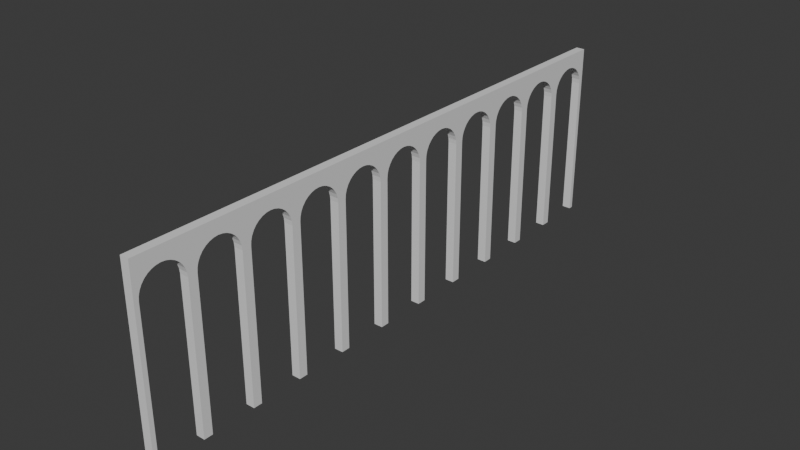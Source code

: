 # Source: arch.blend  (saved by Blender 4.2.66; exported with 4.5.12 LTS)
import bpy
from mathutils import Matrix  # noqa: F401  (used for matrix-valued properties, if any)

bpy.ops.wm.read_factory_settings(use_empty=True)
scene = bpy.context.scene
scene.name = 'Scene'

# ---- collections
col_collection = bpy.data.collections.new('Collection'); scene.collection.children.link(col_collection)

# ---- materials (node trees are filled in below, after node groups)
mat_material = bpy.data.materials.new('Material')
mat_material.alpha_threshold = 0.0
mat_material.roughness = 0.5
mat_material.line_color = (0.0, 0.0, 0.0, 1.0)

# ---- material node trees
mat_material.use_nodes = True; mat_material.node_tree.nodes.clear()
_N = mat_material.node_tree.nodes; _L = mat_material.node_tree.links
n0 = _N.new('ShaderNodeOutputMaterial'); n0.name = 'Material Output'; n0.location = (300, 300)
n1 = _N.new('ShaderNodeBsdfPrincipled'); n1.name = 'Principled BSDF'; n1.location = (10, 300)
n1.inputs[3].default_value = 1.45
_L.new(n1.outputs[0], n0.inputs[0])
n0.is_active_output = True

# ---- world
world_world = bpy.data.worlds.new('World'); scene.world = world_world
world_world.use_nodes = True; world_world.node_tree.nodes.clear()
_N = world_world.node_tree.nodes; _L = world_world.node_tree.links
n0 = _N.new('ShaderNodeOutputWorld'); n0.name = 'World Output'; n0.location = (300, 300)
n1 = _N.new('ShaderNodeBackground'); n1.name = 'Background'; n1.location = (10, 300)
n1.inputs[0].default_value = (0.05088, 0.05088, 0.05088, 1.0)
_L.new(n1.outputs[0], n0.inputs[0])
n0.is_active_output = True
world_world.color = (0.05088, 0.05088, 0.05088)
world_world.sun_shadow_jitter_overblur = 0.0

# ---- meshes
me_cube = bpy.data.meshes.new('Cube')
me_cube.from_pydata([(1.0, 1.0, 3.103), (1.0, 1.0, -1.0), (1.0, -1.0, 3.103), (1.0, -1.0, -1.0), (-1.0, 1.0, 3.103), (-1.0, 1.0, -1.0), (-1.0, -1.0, 3.103), (-1.0, -1.0, -1.0), (-1.0, -0.8333, 2.291), (-1.0, -0.8333, -1.0), (-1.0, 0.8333, 2.291), (-1.0, 0.8333, -1.0), (1.0, -0.8333, -1.0), (1.0, 0.8333, -1.0), (1.0, 0.8333, 2.291), (1.0, -0.8333, 2.291), (-1.0, 0.8333, 2.29), (-1.0, -0.8333, 2.29), (-1.0, -0.8331, 2.291), (-1.0, 0.463, 2.705), (-1.0, 0.3189, 2.751), (-1.0, 0.7699, 2.481), (-1.0, 0.6929, 2.567), (-1.0, 0.8331, 2.291), (-1.0, 0.8173, 2.387), (-1.0, 0.5893, 2.643), (-1.0, -0.8173, 2.387), (-1.0, -0.5893, 2.643), (-1.0, -0.6929, 2.567), (-1.0, -0.7699, 2.481), (-1.0, -0.1626, 2.78), (-1.0, -0.3189, 2.751), (-1.0, 0.1626, 2.78), (-1.0, 0.0, 2.79), (-1.0, -0.463, 2.705), (1.0, -0.8333, 2.29), (1.0, 0.8333, 2.29), (1.0, -0.8331, 2.291), (1.0, -0.7699, 2.481), (1.0, -0.8173, 2.387), (1.0, -0.6929, 2.567), (1.0, -0.463, 2.705), (1.0, -0.5893, 2.643), (1.0, 0.8331, 2.291), (1.0, -0.3189, 2.751), (1.0, -0.1626, 2.78), (1.0, 0.0, 2.79), (1.0, 0.1626, 2.78), (1.0, 0.3189, 2.751), (1.0, 0.5893, 2.643), (1.0, 0.6929, 2.567), (1.0, 0.8173, 2.387), (1.0, 0.7699, 2.481), (1.0, 0.463, 2.705)], [], [(0, 4, 6, 2), (3, 2, 6, 7), (8, 17, 9, 7, 6, 4, 5, 11, 16, 10, 23, 24, 21, 22, 25, 19, 20, 32, 33, 30, 31, 34, 27, 28, 29, 26, 18), (3, 7, 9, 12), (5, 1, 13, 11), (43, 14, 36, 13, 1, 0, 2, 3, 12, 35, 15, 37, 39, 38, 40, 42, 41, 44, 45, 46, 47, 48, 53, 49, 50, 52, 51), (5, 4, 0, 1), (36, 14, 10, 16), (16, 11, 13, 36), (17, 8, 15, 35), (12, 9, 17, 35), (23, 10, 14, 43), (15, 8, 18, 37), (26, 39, 37, 18), (29, 38, 39, 26), (28, 40, 38, 29), (27, 42, 40, 28), (34, 41, 42, 27), (31, 44, 41, 34), (44, 31, 30, 45), (33, 46, 45, 30), (32, 47, 46, 33), (20, 48, 47, 32), (19, 53, 48, 20), (25, 49, 53, 19), (22, 50, 49, 25), (22, 21, 52, 50), (21, 24, 51, 52), (43, 51, 24, 23)])
_uv = me_cube.uv_layers.new(name='UVMap')
_uv.uv.foreach_set('vector', [0.625, 0.5, 0.875, 0.5, 0.875, 0.75, 0.625, 0.75, 0.375, 0.75, 0.625, 0.75, 0.625, 1.0, 0.375, 1.0, 0.5236, 0.02083, 0.5234, 0.02083, 0.375, 0.02083, 0.375, 0.0, 0.625, 0.0, 0.625, 0.25, 0.375, 0.25, 0.375, 0.2292, 0.5234, 0.2292, 0.5236, 0.2292, 0.5236, 0.2291, 0.5356, 0.2272, 0.5473, 0.2212, 0.5581, 0.2116, 0.5676, 0.1987, 0.5753, 0.1829, 0.5811, 0.1649, 0.5847, 0.1453, 0.5859, 0.125, 0.5847, 0.1047, 0.5811, 0.08514, 0.5753, 0.06713, 0.5676, 0.05134, 0.5581, 0.03839, 0.5473, 0.02876, 0.5356, 0.02283, 0.5236, 0.02086, 0.375, 0.75, 0.125, 0.75, 0.125, 0.7292, 0.375, 0.7292, 0.125, 0.5, 0.375, 0.5, 0.375, 0.5208, 0.125, 0.5208, 0.5236, 0.5209, 0.5236, 0.5208, 0.5234, 0.5208, 0.375, 0.5208, 0.375, 0.5, 0.625, 0.5, 0.625, 0.75, 0.375, 0.75, 0.375, 0.7292, 0.5234, 0.7292, 0.5236, 0.7292, 0.5236, 0.7291, 0.5356, 0.7272, 0.5473, 0.7212, 0.5581, 0.7116, 0.5676, 0.6987, 0.5753, 0.6829, 0.5811, 0.6649, 0.5847, 0.6453, 0.5859, 0.625, 0.5847, 0.6047, 0.5811, 0.5851, 0.5753, 0.5671, 0.5676, 0.5513, 0.5581, 0.5384, 0.5473, 0.5288, 0.5356, 0.5228, 0.375, 0.25, 0.625, 0.25, 0.625, 0.5, 0.375, 0.5, 0.6248, 0.4268, 0.625, 0.4268, 0.625, 0.3232, 0.6248, 0.3232, 0.6248, 0.3232, 0.4764, 0.3232, 0.4764, 0.4268, 0.6248, 0.4268, 0.6248, 0.9268, 0.625, 0.9268, 0.625, 0.8232, 0.6248, 0.8232, 0.4764, 0.8232, 0.4764, 0.9268, 0.6248, 0.9268, 0.6248, 0.8232, 0.8018, 0.5, 0.8018, 0.5, 0.6982, 0.5, 0.6982, 0.5, 0.6982, 0.75, 0.8018, 0.75, 0.8018, 0.75, 0.6982, 0.75, 0.4688, 0.7, 0.4688, 0.8, 0.4995, 0.8, 0.4995, 0.7, 0.4375, 0.7, 0.4375, 0.8, 0.4688, 0.8, 0.4688, 0.7, 0.4062, 0.7, 0.4062, 0.8, 0.4375, 0.8, 0.4375, 0.7, 0.375, 0.7, 0.375, 0.8, 0.4062, 0.8, 0.4062, 0.7, 0.3438, 0.7, 0.3438, 0.8, 0.375, 0.8, 0.375, 0.7, 0.3125, 0.7, 0.3125, 0.8, 0.3438, 0.8, 0.3438, 0.7, 0.3125, 0.8, 0.3125, 0.7, 0.2812, 0.7, 0.2812, 0.8, 0.25, 0.7, 0.25, 0.8, 0.2812, 0.8, 0.2812, 0.7, 0.2188, 0.7, 0.2188, 0.8, 0.25, 0.8, 0.25, 0.7, 0.1875, 0.7, 0.1875, 0.8, 0.2188, 0.8, 0.2188, 0.7, 0.1562, 0.7, 0.1562, 0.8, 0.1875, 0.8, 0.1875, 0.7, 0.125, 0.7, 0.125, 0.8, 0.1562, 0.8, 0.1562, 0.7, 0.09375, 0.7, 0.09375, 0.8, 0.125, 0.8, 0.125, 0.7, 0.09375, 0.7, 0.0625, 0.7, 0.0625, 0.8, 0.09375, 0.8, 0.0625, 0.7, 0.03125, 0.7, 0.03125, 0.8, 0.0625, 0.8, 0.0004732, 0.8, 0.03125, 0.8, 0.03125, 0.7, 0.0004732, 0.7])
me_cube.materials.append(mat_material)
me_cube.use_mirror_vertex_groups = False
me_cube.update()
me_cube_002 = bpy.data.meshes.new('Cube.002')
me_cube_002.from_pydata([(1.0, 1.0, 3.103), (1.0, 1.0, -1.0), (1.0, -1.0, 3.103), (1.0, -1.0, -1.0), (-1.0, 1.0, 3.103), (-1.0, 1.0, -1.0), (-1.0, -1.0, 3.103), (-1.0, -1.0, -1.0), (-1.0, -0.8333, 2.291), (-1.0, -0.8333, -1.0), (-1.0, 0.8333, 2.291), (-1.0, 0.8333, -1.0), (1.0, -0.8333, -1.0), (1.0, 0.8333, -1.0), (1.0, 0.8333, 2.291), (1.0, -0.8333, 2.291), (-1.0, 0.8333, 2.29), (-1.0, -0.8333, 2.29), (-1.0, -0.8331, 2.291), (-1.0, 0.463, 2.705), (-1.0, 0.3189, 2.751), (-1.0, 0.7699, 2.481), (-1.0, 0.6929, 2.567), (-1.0, 0.8331, 2.291), (-1.0, 0.8173, 2.387), (-1.0, 0.5893, 2.643), (-1.0, -0.8173, 2.387), (-1.0, -0.5893, 2.643), (-1.0, -0.6929, 2.567), (-1.0, -0.7699, 2.481), (-1.0, -0.1626, 2.78), (-1.0, -0.3189, 2.751), (-1.0, 0.1626, 2.78), (-1.0, 0.0, 2.79), (-1.0, -0.463, 2.705), (1.0, -0.8333, 2.29), (1.0, 0.8333, 2.29), (1.0, -0.8331, 2.291), (1.0, -0.7699, 2.481), (1.0, -0.8173, 2.387), (1.0, -0.6929, 2.567), (1.0, -0.463, 2.705), (1.0, -0.5893, 2.643), (1.0, 0.8331, 2.291), (1.0, -0.3189, 2.751), (1.0, -0.1626, 2.78), (1.0, 0.0, 2.79), (1.0, 0.1626, 2.78), (1.0, 0.3189, 2.751), (1.0, 0.5893, 2.643), (1.0, 0.6929, 2.567), (1.0, 0.8173, 2.387), (1.0, 0.7699, 2.481), (1.0, 0.463, 2.705)], [], [(0, 4, 6, 2), (3, 2, 6, 7), (8, 17, 9, 7, 6, 4, 5, 11, 16, 10, 23, 24, 21, 22, 25, 19, 20, 32, 33, 30, 31, 34, 27, 28, 29, 26, 18), (3, 7, 9, 12), (5, 1, 13, 11), (43, 14, 36, 13, 1, 0, 2, 3, 12, 35, 15, 37, 39, 38, 40, 42, 41, 44, 45, 46, 47, 48, 53, 49, 50, 52, 51), (5, 4, 0, 1), (36, 14, 10, 16), (16, 11, 13, 36), (17, 8, 15, 35), (12, 9, 17, 35), (23, 10, 14, 43), (15, 8, 18, 37), (26, 39, 37, 18), (29, 38, 39, 26), (28, 40, 38, 29), (27, 42, 40, 28), (34, 41, 42, 27), (31, 44, 41, 34), (44, 31, 30, 45), (33, 46, 45, 30), (32, 47, 46, 33), (20, 48, 47, 32), (19, 53, 48, 20), (25, 49, 53, 19), (22, 50, 49, 25), (22, 21, 52, 50), (21, 24, 51, 52), (43, 51, 24, 23)])
_uv = me_cube_002.uv_layers.new(name='UVMap')
_uv.uv.foreach_set('vector', [0.625, 0.5, 0.875, 0.5, 0.875, 0.75, 0.625, 0.75, 0.375, 0.75, 0.625, 0.75, 0.625, 1.0, 0.375, 1.0, 0.5236, 0.02083, 0.5234, 0.02083, 0.375, 0.02083, 0.375, 0.0, 0.625, 0.0, 0.625, 0.25, 0.375, 0.25, 0.375, 0.2292, 0.5234, 0.2292, 0.5236, 0.2292, 0.5236, 0.2291, 0.5356, 0.2272, 0.5473, 0.2212, 0.5581, 0.2116, 0.5676, 0.1987, 0.5753, 0.1829, 0.5811, 0.1649, 0.5847, 0.1453, 0.5859, 0.125, 0.5847, 0.1047, 0.5811, 0.08514, 0.5753, 0.06713, 0.5676, 0.05134, 0.5581, 0.03839, 0.5473, 0.02876, 0.5356, 0.02283, 0.5236, 0.02086, 0.375, 0.75, 0.125, 0.75, 0.125, 0.7292, 0.375, 0.7292, 0.125, 0.5, 0.375, 0.5, 0.375, 0.5208, 0.125, 0.5208, 0.5236, 0.5209, 0.5236, 0.5208, 0.5234, 0.5208, 0.375, 0.5208, 0.375, 0.5, 0.625, 0.5, 0.625, 0.75, 0.375, 0.75, 0.375, 0.7292, 0.5234, 0.7292, 0.5236, 0.7292, 0.5236, 0.7291, 0.5356, 0.7272, 0.5473, 0.7212, 0.5581, 0.7116, 0.5676, 0.6987, 0.5753, 0.6829, 0.5811, 0.6649, 0.5847, 0.6453, 0.5859, 0.625, 0.5847, 0.6047, 0.5811, 0.5851, 0.5753, 0.5671, 0.5676, 0.5513, 0.5581, 0.5384, 0.5473, 0.5288, 0.5356, 0.5228, 0.375, 0.25, 0.625, 0.25, 0.625, 0.5, 0.375, 0.5, 0.6248, 0.4268, 0.625, 0.4268, 0.625, 0.3232, 0.6248, 0.3232, 0.6248, 0.3232, 0.4764, 0.3232, 0.4764, 0.4268, 0.6248, 0.4268, 0.6248, 0.9268, 0.625, 0.9268, 0.625, 0.8232, 0.6248, 0.8232, 0.4764, 0.8232, 0.4764, 0.9268, 0.6248, 0.9268, 0.6248, 0.8232, 0.8018, 0.5, 0.8018, 0.5, 0.6982, 0.5, 0.6982, 0.5, 0.6982, 0.75, 0.8018, 0.75, 0.8018, 0.75, 0.6982, 0.75, 0.4688, 0.7, 0.4688, 0.8, 0.4995, 0.8, 0.4995, 0.7, 0.4375, 0.7, 0.4375, 0.8, 0.4688, 0.8, 0.4688, 0.7, 0.4062, 0.7, 0.4062, 0.8, 0.4375, 0.8, 0.4375, 0.7, 0.375, 0.7, 0.375, 0.8, 0.4062, 0.8, 0.4062, 0.7, 0.3438, 0.7, 0.3438, 0.8, 0.375, 0.8, 0.375, 0.7, 0.3125, 0.7, 0.3125, 0.8, 0.3438, 0.8, 0.3438, 0.7, 0.3125, 0.8, 0.3125, 0.7, 0.2812, 0.7, 0.2812, 0.8, 0.25, 0.7, 0.25, 0.8, 0.2812, 0.8, 0.2812, 0.7, 0.2188, 0.7, 0.2188, 0.8, 0.25, 0.8, 0.25, 0.7, 0.1875, 0.7, 0.1875, 0.8, 0.2188, 0.8, 0.2188, 0.7, 0.1562, 0.7, 0.1562, 0.8, 0.1875, 0.8, 0.1875, 0.7, 0.125, 0.7, 0.125, 0.8, 0.1562, 0.8, 0.1562, 0.7, 0.09375, 0.7, 0.09375, 0.8, 0.125, 0.8, 0.125, 0.7, 0.09375, 0.7, 0.0625, 0.7, 0.0625, 0.8, 0.09375, 0.8, 0.0625, 0.7, 0.03125, 0.7, 0.03125, 0.8, 0.0625, 0.8, 0.0004732, 0.8, 0.03125, 0.8, 0.03125, 0.7, 0.0004732, 0.7])
me_cube_002.materials.append(mat_material)
me_cube_002.use_mirror_vertex_groups = False
me_cube_002.update()
me_cube_003 = bpy.data.meshes.new('Cube.003')
me_cube_003.from_pydata([(1.0, 1.0, 3.103), (1.0, 1.0, -1.0), (1.0, -1.0, 3.103), (1.0, -1.0, -1.0), (-1.0, 1.0, 3.103), (-1.0, 1.0, -1.0), (-1.0, -1.0, 3.103), (-1.0, -1.0, -1.0), (-1.0, -0.8333, 2.291), (-1.0, -0.8333, -1.0), (-1.0, 0.8333, 2.291), (-1.0, 0.8333, -1.0), (1.0, -0.8333, -1.0), (1.0, 0.8333, -1.0), (1.0, 0.8333, 2.291), (1.0, -0.8333, 2.291), (-1.0, 0.8333, 2.29), (-1.0, -0.8333, 2.29), (-1.0, -0.8331, 2.291), (-1.0, 0.463, 2.705), (-1.0, 0.3189, 2.751), (-1.0, 0.7699, 2.481), (-1.0, 0.6929, 2.567), (-1.0, 0.8331, 2.291), (-1.0, 0.8173, 2.387), (-1.0, 0.5893, 2.643), (-1.0, -0.8173, 2.387), (-1.0, -0.5893, 2.643), (-1.0, -0.6929, 2.567), (-1.0, -0.7699, 2.481), (-1.0, -0.1626, 2.78), (-1.0, -0.3189, 2.751), (-1.0, 0.1626, 2.78), (-1.0, 0.0, 2.79), (-1.0, -0.463, 2.705), (1.0, -0.8333, 2.29), (1.0, 0.8333, 2.29), (1.0, -0.8331, 2.291), (1.0, -0.7699, 2.481), (1.0, -0.8173, 2.387), (1.0, -0.6929, 2.567), (1.0, -0.463, 2.705), (1.0, -0.5893, 2.643), (1.0, 0.8331, 2.291), (1.0, -0.3189, 2.751), (1.0, -0.1626, 2.78), (1.0, 0.0, 2.79), (1.0, 0.1626, 2.78), (1.0, 0.3189, 2.751), (1.0, 0.5893, 2.643), (1.0, 0.6929, 2.567), (1.0, 0.8173, 2.387), (1.0, 0.7699, 2.481), (1.0, 0.463, 2.705)], [], [(0, 4, 6, 2), (3, 2, 6, 7), (8, 17, 9, 7, 6, 4, 5, 11, 16, 10, 23, 24, 21, 22, 25, 19, 20, 32, 33, 30, 31, 34, 27, 28, 29, 26, 18), (3, 7, 9, 12), (5, 1, 13, 11), (43, 14, 36, 13, 1, 0, 2, 3, 12, 35, 15, 37, 39, 38, 40, 42, 41, 44, 45, 46, 47, 48, 53, 49, 50, 52, 51), (5, 4, 0, 1), (36, 14, 10, 16), (16, 11, 13, 36), (17, 8, 15, 35), (12, 9, 17, 35), (23, 10, 14, 43), (15, 8, 18, 37), (26, 39, 37, 18), (29, 38, 39, 26), (28, 40, 38, 29), (27, 42, 40, 28), (34, 41, 42, 27), (31, 44, 41, 34), (44, 31, 30, 45), (33, 46, 45, 30), (32, 47, 46, 33), (20, 48, 47, 32), (19, 53, 48, 20), (25, 49, 53, 19), (22, 50, 49, 25), (22, 21, 52, 50), (21, 24, 51, 52), (43, 51, 24, 23)])
_uv = me_cube_003.uv_layers.new(name='UVMap')
_uv.uv.foreach_set('vector', [0.625, 0.5, 0.875, 0.5, 0.875, 0.75, 0.625, 0.75, 0.375, 0.75, 0.625, 0.75, 0.625, 1.0, 0.375, 1.0, 0.5236, 0.02083, 0.5234, 0.02083, 0.375, 0.02083, 0.375, 0.0, 0.625, 0.0, 0.625, 0.25, 0.375, 0.25, 0.375, 0.2292, 0.5234, 0.2292, 0.5236, 0.2292, 0.5236, 0.2291, 0.5356, 0.2272, 0.5473, 0.2212, 0.5581, 0.2116, 0.5676, 0.1987, 0.5753, 0.1829, 0.5811, 0.1649, 0.5847, 0.1453, 0.5859, 0.125, 0.5847, 0.1047, 0.5811, 0.08514, 0.5753, 0.06713, 0.5676, 0.05134, 0.5581, 0.03839, 0.5473, 0.02876, 0.5356, 0.02283, 0.5236, 0.02086, 0.375, 0.75, 0.125, 0.75, 0.125, 0.7292, 0.375, 0.7292, 0.125, 0.5, 0.375, 0.5, 0.375, 0.5208, 0.125, 0.5208, 0.5236, 0.5209, 0.5236, 0.5208, 0.5234, 0.5208, 0.375, 0.5208, 0.375, 0.5, 0.625, 0.5, 0.625, 0.75, 0.375, 0.75, 0.375, 0.7292, 0.5234, 0.7292, 0.5236, 0.7292, 0.5236, 0.7291, 0.5356, 0.7272, 0.5473, 0.7212, 0.5581, 0.7116, 0.5676, 0.6987, 0.5753, 0.6829, 0.5811, 0.6649, 0.5847, 0.6453, 0.5859, 0.625, 0.5847, 0.6047, 0.5811, 0.5851, 0.5753, 0.5671, 0.5676, 0.5513, 0.5581, 0.5384, 0.5473, 0.5288, 0.5356, 0.5228, 0.375, 0.25, 0.625, 0.25, 0.625, 0.5, 0.375, 0.5, 0.6248, 0.4268, 0.625, 0.4268, 0.625, 0.3232, 0.6248, 0.3232, 0.6248, 0.3232, 0.4764, 0.3232, 0.4764, 0.4268, 0.6248, 0.4268, 0.6248, 0.9268, 0.625, 0.9268, 0.625, 0.8232, 0.6248, 0.8232, 0.4764, 0.8232, 0.4764, 0.9268, 0.6248, 0.9268, 0.6248, 0.8232, 0.8018, 0.5, 0.8018, 0.5, 0.6982, 0.5, 0.6982, 0.5, 0.6982, 0.75, 0.8018, 0.75, 0.8018, 0.75, 0.6982, 0.75, 0.4688, 0.7, 0.4688, 0.8, 0.4995, 0.8, 0.4995, 0.7, 0.4375, 0.7, 0.4375, 0.8, 0.4688, 0.8, 0.4688, 0.7, 0.4062, 0.7, 0.4062, 0.8, 0.4375, 0.8, 0.4375, 0.7, 0.375, 0.7, 0.375, 0.8, 0.4062, 0.8, 0.4062, 0.7, 0.3438, 0.7, 0.3438, 0.8, 0.375, 0.8, 0.375, 0.7, 0.3125, 0.7, 0.3125, 0.8, 0.3438, 0.8, 0.3438, 0.7, 0.3125, 0.8, 0.3125, 0.7, 0.2812, 0.7, 0.2812, 0.8, 0.25, 0.7, 0.25, 0.8, 0.2812, 0.8, 0.2812, 0.7, 0.2188, 0.7, 0.2188, 0.8, 0.25, 0.8, 0.25, 0.7, 0.1875, 0.7, 0.1875, 0.8, 0.2188, 0.8, 0.2188, 0.7, 0.1562, 0.7, 0.1562, 0.8, 0.1875, 0.8, 0.1875, 0.7, 0.125, 0.7, 0.125, 0.8, 0.1562, 0.8, 0.1562, 0.7, 0.09375, 0.7, 0.09375, 0.8, 0.125, 0.8, 0.125, 0.7, 0.09375, 0.7, 0.0625, 0.7, 0.0625, 0.8, 0.09375, 0.8, 0.0625, 0.7, 0.03125, 0.7, 0.03125, 0.8, 0.0625, 0.8, 0.0004732, 0.8, 0.03125, 0.8, 0.03125, 0.7, 0.0004732, 0.7])
me_cube_003.materials.append(mat_material)
me_cube_003.use_mirror_vertex_groups = False
me_cube_003.update()
me_cube_004 = bpy.data.meshes.new('Cube.004')
me_cube_004.from_pydata([(1.0, 1.0, 3.103), (1.0, 1.0, -1.0), (1.0, -1.0, 3.103), (1.0, -1.0, -1.0), (-1.0, 1.0, 3.103), (-1.0, 1.0, -1.0), (-1.0, -1.0, 3.103), (-1.0, -1.0, -1.0), (-1.0, -0.8333, 2.291), (-1.0, -0.8333, -1.0), (-1.0, 0.8333, 2.291), (-1.0, 0.8333, -1.0), (1.0, -0.8333, -1.0), (1.0, 0.8333, -1.0), (1.0, 0.8333, 2.291), (1.0, -0.8333, 2.291), (-1.0, 0.8333, 2.29), (-1.0, -0.8333, 2.29), (-1.0, -0.8331, 2.291), (-1.0, 0.463, 2.705), (-1.0, 0.3189, 2.751), (-1.0, 0.7699, 2.481), (-1.0, 0.6929, 2.567), (-1.0, 0.8331, 2.291), (-1.0, 0.8173, 2.387), (-1.0, 0.5893, 2.643), (-1.0, -0.8173, 2.387), (-1.0, -0.5893, 2.643), (-1.0, -0.6929, 2.567), (-1.0, -0.7699, 2.481), (-1.0, -0.1626, 2.78), (-1.0, -0.3189, 2.751), (-1.0, 0.1626, 2.78), (-1.0, 0.0, 2.79), (-1.0, -0.463, 2.705), (1.0, -0.8333, 2.29), (1.0, 0.8333, 2.29), (1.0, -0.8331, 2.291), (1.0, -0.7699, 2.481), (1.0, -0.8173, 2.387), (1.0, -0.6929, 2.567), (1.0, -0.463, 2.705), (1.0, -0.5893, 2.643), (1.0, 0.8331, 2.291), (1.0, -0.3189, 2.751), (1.0, -0.1626, 2.78), (1.0, 0.0, 2.79), (1.0, 0.1626, 2.78), (1.0, 0.3189, 2.751), (1.0, 0.5893, 2.643), (1.0, 0.6929, 2.567), (1.0, 0.8173, 2.387), (1.0, 0.7699, 2.481), (1.0, 0.463, 2.705)], [], [(0, 4, 6, 2), (3, 2, 6, 7), (8, 17, 9, 7, 6, 4, 5, 11, 16, 10, 23, 24, 21, 22, 25, 19, 20, 32, 33, 30, 31, 34, 27, 28, 29, 26, 18), (3, 7, 9, 12), (5, 1, 13, 11), (43, 14, 36, 13, 1, 0, 2, 3, 12, 35, 15, 37, 39, 38, 40, 42, 41, 44, 45, 46, 47, 48, 53, 49, 50, 52, 51), (5, 4, 0, 1), (36, 14, 10, 16), (16, 11, 13, 36), (17, 8, 15, 35), (12, 9, 17, 35), (23, 10, 14, 43), (15, 8, 18, 37), (26, 39, 37, 18), (29, 38, 39, 26), (28, 40, 38, 29), (27, 42, 40, 28), (34, 41, 42, 27), (31, 44, 41, 34), (44, 31, 30, 45), (33, 46, 45, 30), (32, 47, 46, 33), (20, 48, 47, 32), (19, 53, 48, 20), (25, 49, 53, 19), (22, 50, 49, 25), (22, 21, 52, 50), (21, 24, 51, 52), (43, 51, 24, 23)])
_uv = me_cube_004.uv_layers.new(name='UVMap')
_uv.uv.foreach_set('vector', [0.625, 0.5, 0.875, 0.5, 0.875, 0.75, 0.625, 0.75, 0.375, 0.75, 0.625, 0.75, 0.625, 1.0, 0.375, 1.0, 0.5236, 0.02083, 0.5234, 0.02083, 0.375, 0.02083, 0.375, 0.0, 0.625, 0.0, 0.625, 0.25, 0.375, 0.25, 0.375, 0.2292, 0.5234, 0.2292, 0.5236, 0.2292, 0.5236, 0.2291, 0.5356, 0.2272, 0.5473, 0.2212, 0.5581, 0.2116, 0.5676, 0.1987, 0.5753, 0.1829, 0.5811, 0.1649, 0.5847, 0.1453, 0.5859, 0.125, 0.5847, 0.1047, 0.5811, 0.08514, 0.5753, 0.06713, 0.5676, 0.05134, 0.5581, 0.03839, 0.5473, 0.02876, 0.5356, 0.02283, 0.5236, 0.02086, 0.375, 0.75, 0.125, 0.75, 0.125, 0.7292, 0.375, 0.7292, 0.125, 0.5, 0.375, 0.5, 0.375, 0.5208, 0.125, 0.5208, 0.5236, 0.5209, 0.5236, 0.5208, 0.5234, 0.5208, 0.375, 0.5208, 0.375, 0.5, 0.625, 0.5, 0.625, 0.75, 0.375, 0.75, 0.375, 0.7292, 0.5234, 0.7292, 0.5236, 0.7292, 0.5236, 0.7291, 0.5356, 0.7272, 0.5473, 0.7212, 0.5581, 0.7116, 0.5676, 0.6987, 0.5753, 0.6829, 0.5811, 0.6649, 0.5847, 0.6453, 0.5859, 0.625, 0.5847, 0.6047, 0.5811, 0.5851, 0.5753, 0.5671, 0.5676, 0.5513, 0.5581, 0.5384, 0.5473, 0.5288, 0.5356, 0.5228, 0.375, 0.25, 0.625, 0.25, 0.625, 0.5, 0.375, 0.5, 0.6248, 0.4268, 0.625, 0.4268, 0.625, 0.3232, 0.6248, 0.3232, 0.6248, 0.3232, 0.4764, 0.3232, 0.4764, 0.4268, 0.6248, 0.4268, 0.6248, 0.9268, 0.625, 0.9268, 0.625, 0.8232, 0.6248, 0.8232, 0.4764, 0.8232, 0.4764, 0.9268, 0.6248, 0.9268, 0.6248, 0.8232, 0.8018, 0.5, 0.8018, 0.5, 0.6982, 0.5, 0.6982, 0.5, 0.6982, 0.75, 0.8018, 0.75, 0.8018, 0.75, 0.6982, 0.75, 0.4688, 0.7, 0.4688, 0.8, 0.4995, 0.8, 0.4995, 0.7, 0.4375, 0.7, 0.4375, 0.8, 0.4688, 0.8, 0.4688, 0.7, 0.4062, 0.7, 0.4062, 0.8, 0.4375, 0.8, 0.4375, 0.7, 0.375, 0.7, 0.375, 0.8, 0.4062, 0.8, 0.4062, 0.7, 0.3438, 0.7, 0.3438, 0.8, 0.375, 0.8, 0.375, 0.7, 0.3125, 0.7, 0.3125, 0.8, 0.3438, 0.8, 0.3438, 0.7, 0.3125, 0.8, 0.3125, 0.7, 0.2812, 0.7, 0.2812, 0.8, 0.25, 0.7, 0.25, 0.8, 0.2812, 0.8, 0.2812, 0.7, 0.2188, 0.7, 0.2188, 0.8, 0.25, 0.8, 0.25, 0.7, 0.1875, 0.7, 0.1875, 0.8, 0.2188, 0.8, 0.2188, 0.7, 0.1562, 0.7, 0.1562, 0.8, 0.1875, 0.8, 0.1875, 0.7, 0.125, 0.7, 0.125, 0.8, 0.1562, 0.8, 0.1562, 0.7, 0.09375, 0.7, 0.09375, 0.8, 0.125, 0.8, 0.125, 0.7, 0.09375, 0.7, 0.0625, 0.7, 0.0625, 0.8, 0.09375, 0.8, 0.0625, 0.7, 0.03125, 0.7, 0.03125, 0.8, 0.0625, 0.8, 0.0004732, 0.8, 0.03125, 0.8, 0.03125, 0.7, 0.0004732, 0.7])
me_cube_004.materials.append(mat_material)
me_cube_004.use_mirror_vertex_groups = False
me_cube_004.update()
me_cube_005 = bpy.data.meshes.new('Cube.005')
me_cube_005.from_pydata([(1.0, 1.0, 3.103), (1.0, 1.0, -1.0), (1.0, -1.0, 3.103), (1.0, -1.0, -1.0), (-1.0, 1.0, 3.103), (-1.0, 1.0, -1.0), (-1.0, -1.0, 3.103), (-1.0, -1.0, -1.0), (-1.0, -0.8333, 2.291), (-1.0, -0.8333, -1.0), (-1.0, 0.8333, 2.291), (-1.0, 0.8333, -1.0), (1.0, -0.8333, -1.0), (1.0, 0.8333, -1.0), (1.0, 0.8333, 2.291), (1.0, -0.8333, 2.291), (-1.0, 0.8333, 2.29), (-1.0, -0.8333, 2.29), (-1.0, -0.8331, 2.291), (-1.0, 0.463, 2.705), (-1.0, 0.3189, 2.751), (-1.0, 0.7699, 2.481), (-1.0, 0.6929, 2.567), (-1.0, 0.8331, 2.291), (-1.0, 0.8173, 2.387), (-1.0, 0.5893, 2.643), (-1.0, -0.8173, 2.387), (-1.0, -0.5893, 2.643), (-1.0, -0.6929, 2.567), (-1.0, -0.7699, 2.481), (-1.0, -0.1626, 2.78), (-1.0, -0.3189, 2.751), (-1.0, 0.1626, 2.78), (-1.0, 0.0, 2.79), (-1.0, -0.463, 2.705), (1.0, -0.8333, 2.29), (1.0, 0.8333, 2.29), (1.0, -0.8331, 2.291), (1.0, -0.7699, 2.481), (1.0, -0.8173, 2.387), (1.0, -0.6929, 2.567), (1.0, -0.463, 2.705), (1.0, -0.5893, 2.643), (1.0, 0.8331, 2.291), (1.0, -0.3189, 2.751), (1.0, -0.1626, 2.78), (1.0, 0.0, 2.79), (1.0, 0.1626, 2.78), (1.0, 0.3189, 2.751), (1.0, 0.5893, 2.643), (1.0, 0.6929, 2.567), (1.0, 0.8173, 2.387), (1.0, 0.7699, 2.481), (1.0, 0.463, 2.705)], [], [(0, 4, 6, 2), (3, 2, 6, 7), (8, 17, 9, 7, 6, 4, 5, 11, 16, 10, 23, 24, 21, 22, 25, 19, 20, 32, 33, 30, 31, 34, 27, 28, 29, 26, 18), (3, 7, 9, 12), (5, 1, 13, 11), (43, 14, 36, 13, 1, 0, 2, 3, 12, 35, 15, 37, 39, 38, 40, 42, 41, 44, 45, 46, 47, 48, 53, 49, 50, 52, 51), (5, 4, 0, 1), (36, 14, 10, 16), (16, 11, 13, 36), (17, 8, 15, 35), (12, 9, 17, 35), (23, 10, 14, 43), (15, 8, 18, 37), (26, 39, 37, 18), (29, 38, 39, 26), (28, 40, 38, 29), (27, 42, 40, 28), (34, 41, 42, 27), (31, 44, 41, 34), (44, 31, 30, 45), (33, 46, 45, 30), (32, 47, 46, 33), (20, 48, 47, 32), (19, 53, 48, 20), (25, 49, 53, 19), (22, 50, 49, 25), (22, 21, 52, 50), (21, 24, 51, 52), (43, 51, 24, 23)])
_uv = me_cube_005.uv_layers.new(name='UVMap')
_uv.uv.foreach_set('vector', [0.625, 0.5, 0.875, 0.5, 0.875, 0.75, 0.625, 0.75, 0.375, 0.75, 0.625, 0.75, 0.625, 1.0, 0.375, 1.0, 0.5236, 0.02083, 0.5234, 0.02083, 0.375, 0.02083, 0.375, 0.0, 0.625, 0.0, 0.625, 0.25, 0.375, 0.25, 0.375, 0.2292, 0.5234, 0.2292, 0.5236, 0.2292, 0.5236, 0.2291, 0.5356, 0.2272, 0.5473, 0.2212, 0.5581, 0.2116, 0.5676, 0.1987, 0.5753, 0.1829, 0.5811, 0.1649, 0.5847, 0.1453, 0.5859, 0.125, 0.5847, 0.1047, 0.5811, 0.08514, 0.5753, 0.06713, 0.5676, 0.05134, 0.5581, 0.03839, 0.5473, 0.02876, 0.5356, 0.02283, 0.5236, 0.02086, 0.375, 0.75, 0.125, 0.75, 0.125, 0.7292, 0.375, 0.7292, 0.125, 0.5, 0.375, 0.5, 0.375, 0.5208, 0.125, 0.5208, 0.5236, 0.5209, 0.5236, 0.5208, 0.5234, 0.5208, 0.375, 0.5208, 0.375, 0.5, 0.625, 0.5, 0.625, 0.75, 0.375, 0.75, 0.375, 0.7292, 0.5234, 0.7292, 0.5236, 0.7292, 0.5236, 0.7291, 0.5356, 0.7272, 0.5473, 0.7212, 0.5581, 0.7116, 0.5676, 0.6987, 0.5753, 0.6829, 0.5811, 0.6649, 0.5847, 0.6453, 0.5859, 0.625, 0.5847, 0.6047, 0.5811, 0.5851, 0.5753, 0.5671, 0.5676, 0.5513, 0.5581, 0.5384, 0.5473, 0.5288, 0.5356, 0.5228, 0.375, 0.25, 0.625, 0.25, 0.625, 0.5, 0.375, 0.5, 0.6248, 0.4268, 0.625, 0.4268, 0.625, 0.3232, 0.6248, 0.3232, 0.6248, 0.3232, 0.4764, 0.3232, 0.4764, 0.4268, 0.6248, 0.4268, 0.6248, 0.9268, 0.625, 0.9268, 0.625, 0.8232, 0.6248, 0.8232, 0.4764, 0.8232, 0.4764, 0.9268, 0.6248, 0.9268, 0.6248, 0.8232, 0.8018, 0.5, 0.8018, 0.5, 0.6982, 0.5, 0.6982, 0.5, 0.6982, 0.75, 0.8018, 0.75, 0.8018, 0.75, 0.6982, 0.75, 0.4688, 0.7, 0.4688, 0.8, 0.4995, 0.8, 0.4995, 0.7, 0.4375, 0.7, 0.4375, 0.8, 0.4688, 0.8, 0.4688, 0.7, 0.4062, 0.7, 0.4062, 0.8, 0.4375, 0.8, 0.4375, 0.7, 0.375, 0.7, 0.375, 0.8, 0.4062, 0.8, 0.4062, 0.7, 0.3438, 0.7, 0.3438, 0.8, 0.375, 0.8, 0.375, 0.7, 0.3125, 0.7, 0.3125, 0.8, 0.3438, 0.8, 0.3438, 0.7, 0.3125, 0.8, 0.3125, 0.7, 0.2812, 0.7, 0.2812, 0.8, 0.25, 0.7, 0.25, 0.8, 0.2812, 0.8, 0.2812, 0.7, 0.2188, 0.7, 0.2188, 0.8, 0.25, 0.8, 0.25, 0.7, 0.1875, 0.7, 0.1875, 0.8, 0.2188, 0.8, 0.2188, 0.7, 0.1562, 0.7, 0.1562, 0.8, 0.1875, 0.8, 0.1875, 0.7, 0.125, 0.7, 0.125, 0.8, 0.1562, 0.8, 0.1562, 0.7, 0.09375, 0.7, 0.09375, 0.8, 0.125, 0.8, 0.125, 0.7, 0.09375, 0.7, 0.0625, 0.7, 0.0625, 0.8, 0.09375, 0.8, 0.0625, 0.7, 0.03125, 0.7, 0.03125, 0.8, 0.0625, 0.8, 0.0004732, 0.8, 0.03125, 0.8, 0.03125, 0.7, 0.0004732, 0.7])
me_cube_005.materials.append(mat_material)
me_cube_005.use_mirror_vertex_groups = False
me_cube_005.update()
me_cube_006 = bpy.data.meshes.new('Cube.006')
me_cube_006.from_pydata([(1.0, 1.0, 3.103), (1.0, 1.0, -1.0), (1.0, -1.0, 3.103), (1.0, -1.0, -1.0), (-1.0, 1.0, 3.103), (-1.0, 1.0, -1.0), (-1.0, -1.0, 3.103), (-1.0, -1.0, -1.0), (-1.0, -0.8333, 2.291), (-1.0, -0.8333, -1.0), (-1.0, 0.8333, 2.291), (-1.0, 0.8333, -1.0), (1.0, -0.8333, -1.0), (1.0, 0.8333, -1.0), (1.0, 0.8333, 2.291), (1.0, -0.8333, 2.291), (-1.0, 0.8333, 2.29), (-1.0, -0.8333, 2.29), (-1.0, -0.8331, 2.291), (-1.0, 0.463, 2.705), (-1.0, 0.3189, 2.751), (-1.0, 0.7699, 2.481), (-1.0, 0.6929, 2.567), (-1.0, 0.8331, 2.291), (-1.0, 0.8173, 2.387), (-1.0, 0.5893, 2.643), (-1.0, -0.8173, 2.387), (-1.0, -0.5893, 2.643), (-1.0, -0.6929, 2.567), (-1.0, -0.7699, 2.481), (-1.0, -0.1626, 2.78), (-1.0, -0.3189, 2.751), (-1.0, 0.1626, 2.78), (-1.0, 0.0, 2.79), (-1.0, -0.463, 2.705), (1.0, -0.8333, 2.29), (1.0, 0.8333, 2.29), (1.0, -0.8331, 2.291), (1.0, -0.7699, 2.481), (1.0, -0.8173, 2.387), (1.0, -0.6929, 2.567), (1.0, -0.463, 2.705), (1.0, -0.5893, 2.643), (1.0, 0.8331, 2.291), (1.0, -0.3189, 2.751), (1.0, -0.1626, 2.78), (1.0, 0.0, 2.79), (1.0, 0.1626, 2.78), (1.0, 0.3189, 2.751), (1.0, 0.5893, 2.643), (1.0, 0.6929, 2.567), (1.0, 0.8173, 2.387), (1.0, 0.7699, 2.481), (1.0, 0.463, 2.705)], [], [(0, 4, 6, 2), (3, 2, 6, 7), (8, 17, 9, 7, 6, 4, 5, 11, 16, 10, 23, 24, 21, 22, 25, 19, 20, 32, 33, 30, 31, 34, 27, 28, 29, 26, 18), (3, 7, 9, 12), (5, 1, 13, 11), (43, 14, 36, 13, 1, 0, 2, 3, 12, 35, 15, 37, 39, 38, 40, 42, 41, 44, 45, 46, 47, 48, 53, 49, 50, 52, 51), (5, 4, 0, 1), (36, 14, 10, 16), (16, 11, 13, 36), (17, 8, 15, 35), (12, 9, 17, 35), (23, 10, 14, 43), (15, 8, 18, 37), (26, 39, 37, 18), (29, 38, 39, 26), (28, 40, 38, 29), (27, 42, 40, 28), (34, 41, 42, 27), (31, 44, 41, 34), (44, 31, 30, 45), (33, 46, 45, 30), (32, 47, 46, 33), (20, 48, 47, 32), (19, 53, 48, 20), (25, 49, 53, 19), (22, 50, 49, 25), (22, 21, 52, 50), (21, 24, 51, 52), (43, 51, 24, 23)])
_uv = me_cube_006.uv_layers.new(name='UVMap')
_uv.uv.foreach_set('vector', [0.625, 0.5, 0.875, 0.5, 0.875, 0.75, 0.625, 0.75, 0.375, 0.75, 0.625, 0.75, 0.625, 1.0, 0.375, 1.0, 0.5236, 0.02083, 0.5234, 0.02083, 0.375, 0.02083, 0.375, 0.0, 0.625, 0.0, 0.625, 0.25, 0.375, 0.25, 0.375, 0.2292, 0.5234, 0.2292, 0.5236, 0.2292, 0.5236, 0.2291, 0.5356, 0.2272, 0.5473, 0.2212, 0.5581, 0.2116, 0.5676, 0.1987, 0.5753, 0.1829, 0.5811, 0.1649, 0.5847, 0.1453, 0.5859, 0.125, 0.5847, 0.1047, 0.5811, 0.08514, 0.5753, 0.06713, 0.5676, 0.05134, 0.5581, 0.03839, 0.5473, 0.02876, 0.5356, 0.02283, 0.5236, 0.02086, 0.375, 0.75, 0.125, 0.75, 0.125, 0.7292, 0.375, 0.7292, 0.125, 0.5, 0.375, 0.5, 0.375, 0.5208, 0.125, 0.5208, 0.5236, 0.5209, 0.5236, 0.5208, 0.5234, 0.5208, 0.375, 0.5208, 0.375, 0.5, 0.625, 0.5, 0.625, 0.75, 0.375, 0.75, 0.375, 0.7292, 0.5234, 0.7292, 0.5236, 0.7292, 0.5236, 0.7291, 0.5356, 0.7272, 0.5473, 0.7212, 0.5581, 0.7116, 0.5676, 0.6987, 0.5753, 0.6829, 0.5811, 0.6649, 0.5847, 0.6453, 0.5859, 0.625, 0.5847, 0.6047, 0.5811, 0.5851, 0.5753, 0.5671, 0.5676, 0.5513, 0.5581, 0.5384, 0.5473, 0.5288, 0.5356, 0.5228, 0.375, 0.25, 0.625, 0.25, 0.625, 0.5, 0.375, 0.5, 0.6248, 0.4268, 0.625, 0.4268, 0.625, 0.3232, 0.6248, 0.3232, 0.6248, 0.3232, 0.4764, 0.3232, 0.4764, 0.4268, 0.6248, 0.4268, 0.6248, 0.9268, 0.625, 0.9268, 0.625, 0.8232, 0.6248, 0.8232, 0.4764, 0.8232, 0.4764, 0.9268, 0.6248, 0.9268, 0.6248, 0.8232, 0.8018, 0.5, 0.8018, 0.5, 0.6982, 0.5, 0.6982, 0.5, 0.6982, 0.75, 0.8018, 0.75, 0.8018, 0.75, 0.6982, 0.75, 0.4688, 0.7, 0.4688, 0.8, 0.4995, 0.8, 0.4995, 0.7, 0.4375, 0.7, 0.4375, 0.8, 0.4688, 0.8, 0.4688, 0.7, 0.4062, 0.7, 0.4062, 0.8, 0.4375, 0.8, 0.4375, 0.7, 0.375, 0.7, 0.375, 0.8, 0.4062, 0.8, 0.4062, 0.7, 0.3438, 0.7, 0.3438, 0.8, 0.375, 0.8, 0.375, 0.7, 0.3125, 0.7, 0.3125, 0.8, 0.3438, 0.8, 0.3438, 0.7, 0.3125, 0.8, 0.3125, 0.7, 0.2812, 0.7, 0.2812, 0.8, 0.25, 0.7, 0.25, 0.8, 0.2812, 0.8, 0.2812, 0.7, 0.2188, 0.7, 0.2188, 0.8, 0.25, 0.8, 0.25, 0.7, 0.1875, 0.7, 0.1875, 0.8, 0.2188, 0.8, 0.2188, 0.7, 0.1562, 0.7, 0.1562, 0.8, 0.1875, 0.8, 0.1875, 0.7, 0.125, 0.7, 0.125, 0.8, 0.1562, 0.8, 0.1562, 0.7, 0.09375, 0.7, 0.09375, 0.8, 0.125, 0.8, 0.125, 0.7, 0.09375, 0.7, 0.0625, 0.7, 0.0625, 0.8, 0.09375, 0.8, 0.0625, 0.7, 0.03125, 0.7, 0.03125, 0.8, 0.0625, 0.8, 0.0004732, 0.8, 0.03125, 0.8, 0.03125, 0.7, 0.0004732, 0.7])
me_cube_006.materials.append(mat_material)
me_cube_006.use_mirror_vertex_groups = False
me_cube_006.update()
me_cube_007 = bpy.data.meshes.new('Cube.007')
me_cube_007.from_pydata([(1.0, 1.0, 3.103), (1.0, 1.0, -1.0), (1.0, -1.0, 3.103), (1.0, -1.0, -1.0), (-1.0, 1.0, 3.103), (-1.0, 1.0, -1.0), (-1.0, -1.0, 3.103), (-1.0, -1.0, -1.0), (-1.0, -0.8333, 2.291), (-1.0, -0.8333, -1.0), (-1.0, 0.8333, 2.291), (-1.0, 0.8333, -1.0), (1.0, -0.8333, -1.0), (1.0, 0.8333, -1.0), (1.0, 0.8333, 2.291), (1.0, -0.8333, 2.291), (-1.0, 0.8333, 2.29), (-1.0, -0.8333, 2.29), (-1.0, -0.8331, 2.291), (-1.0, 0.463, 2.705), (-1.0, 0.3189, 2.751), (-1.0, 0.7699, 2.481), (-1.0, 0.6929, 2.567), (-1.0, 0.8331, 2.291), (-1.0, 0.8173, 2.387), (-1.0, 0.5893, 2.643), (-1.0, -0.8173, 2.387), (-1.0, -0.5893, 2.643), (-1.0, -0.6929, 2.567), (-1.0, -0.7699, 2.481), (-1.0, -0.1626, 2.78), (-1.0, -0.3189, 2.751), (-1.0, 0.1626, 2.78), (-1.0, 0.0, 2.79), (-1.0, -0.463, 2.705), (1.0, -0.8333, 2.29), (1.0, 0.8333, 2.29), (1.0, -0.8331, 2.291), (1.0, -0.7699, 2.481), (1.0, -0.8173, 2.387), (1.0, -0.6929, 2.567), (1.0, -0.463, 2.705), (1.0, -0.5893, 2.643), (1.0, 0.8331, 2.291), (1.0, -0.3189, 2.751), (1.0, -0.1626, 2.78), (1.0, 0.0, 2.79), (1.0, 0.1626, 2.78), (1.0, 0.3189, 2.751), (1.0, 0.5893, 2.643), (1.0, 0.6929, 2.567), (1.0, 0.8173, 2.387), (1.0, 0.7699, 2.481), (1.0, 0.463, 2.705)], [], [(0, 4, 6, 2), (3, 2, 6, 7), (8, 17, 9, 7, 6, 4, 5, 11, 16, 10, 23, 24, 21, 22, 25, 19, 20, 32, 33, 30, 31, 34, 27, 28, 29, 26, 18), (3, 7, 9, 12), (5, 1, 13, 11), (43, 14, 36, 13, 1, 0, 2, 3, 12, 35, 15, 37, 39, 38, 40, 42, 41, 44, 45, 46, 47, 48, 53, 49, 50, 52, 51), (5, 4, 0, 1), (36, 14, 10, 16), (16, 11, 13, 36), (17, 8, 15, 35), (12, 9, 17, 35), (23, 10, 14, 43), (15, 8, 18, 37), (26, 39, 37, 18), (29, 38, 39, 26), (28, 40, 38, 29), (27, 42, 40, 28), (34, 41, 42, 27), (31, 44, 41, 34), (44, 31, 30, 45), (33, 46, 45, 30), (32, 47, 46, 33), (20, 48, 47, 32), (19, 53, 48, 20), (25, 49, 53, 19), (22, 50, 49, 25), (22, 21, 52, 50), (21, 24, 51, 52), (43, 51, 24, 23)])
_uv = me_cube_007.uv_layers.new(name='UVMap')
_uv.uv.foreach_set('vector', [0.625, 0.5, 0.875, 0.5, 0.875, 0.75, 0.625, 0.75, 0.375, 0.75, 0.625, 0.75, 0.625, 1.0, 0.375, 1.0, 0.5236, 0.02083, 0.5234, 0.02083, 0.375, 0.02083, 0.375, 0.0, 0.625, 0.0, 0.625, 0.25, 0.375, 0.25, 0.375, 0.2292, 0.5234, 0.2292, 0.5236, 0.2292, 0.5236, 0.2291, 0.5356, 0.2272, 0.5473, 0.2212, 0.5581, 0.2116, 0.5676, 0.1987, 0.5753, 0.1829, 0.5811, 0.1649, 0.5847, 0.1453, 0.5859, 0.125, 0.5847, 0.1047, 0.5811, 0.08514, 0.5753, 0.06713, 0.5676, 0.05134, 0.5581, 0.03839, 0.5473, 0.02876, 0.5356, 0.02283, 0.5236, 0.02086, 0.375, 0.75, 0.125, 0.75, 0.125, 0.7292, 0.375, 0.7292, 0.125, 0.5, 0.375, 0.5, 0.375, 0.5208, 0.125, 0.5208, 0.5236, 0.5209, 0.5236, 0.5208, 0.5234, 0.5208, 0.375, 0.5208, 0.375, 0.5, 0.625, 0.5, 0.625, 0.75, 0.375, 0.75, 0.375, 0.7292, 0.5234, 0.7292, 0.5236, 0.7292, 0.5236, 0.7291, 0.5356, 0.7272, 0.5473, 0.7212, 0.5581, 0.7116, 0.5676, 0.6987, 0.5753, 0.6829, 0.5811, 0.6649, 0.5847, 0.6453, 0.5859, 0.625, 0.5847, 0.6047, 0.5811, 0.5851, 0.5753, 0.5671, 0.5676, 0.5513, 0.5581, 0.5384, 0.5473, 0.5288, 0.5356, 0.5228, 0.375, 0.25, 0.625, 0.25, 0.625, 0.5, 0.375, 0.5, 0.6248, 0.4268, 0.625, 0.4268, 0.625, 0.3232, 0.6248, 0.3232, 0.6248, 0.3232, 0.4764, 0.3232, 0.4764, 0.4268, 0.6248, 0.4268, 0.6248, 0.9268, 0.625, 0.9268, 0.625, 0.8232, 0.6248, 0.8232, 0.4764, 0.8232, 0.4764, 0.9268, 0.6248, 0.9268, 0.6248, 0.8232, 0.8018, 0.5, 0.8018, 0.5, 0.6982, 0.5, 0.6982, 0.5, 0.6982, 0.75, 0.8018, 0.75, 0.8018, 0.75, 0.6982, 0.75, 0.4688, 0.7, 0.4688, 0.8, 0.4995, 0.8, 0.4995, 0.7, 0.4375, 0.7, 0.4375, 0.8, 0.4688, 0.8, 0.4688, 0.7, 0.4062, 0.7, 0.4062, 0.8, 0.4375, 0.8, 0.4375, 0.7, 0.375, 0.7, 0.375, 0.8, 0.4062, 0.8, 0.4062, 0.7, 0.3438, 0.7, 0.3438, 0.8, 0.375, 0.8, 0.375, 0.7, 0.3125, 0.7, 0.3125, 0.8, 0.3438, 0.8, 0.3438, 0.7, 0.3125, 0.8, 0.3125, 0.7, 0.2812, 0.7, 0.2812, 0.8, 0.25, 0.7, 0.25, 0.8, 0.2812, 0.8, 0.2812, 0.7, 0.2188, 0.7, 0.2188, 0.8, 0.25, 0.8, 0.25, 0.7, 0.1875, 0.7, 0.1875, 0.8, 0.2188, 0.8, 0.2188, 0.7, 0.1562, 0.7, 0.1562, 0.8, 0.1875, 0.8, 0.1875, 0.7, 0.125, 0.7, 0.125, 0.8, 0.1562, 0.8, 0.1562, 0.7, 0.09375, 0.7, 0.09375, 0.8, 0.125, 0.8, 0.125, 0.7, 0.09375, 0.7, 0.0625, 0.7, 0.0625, 0.8, 0.09375, 0.8, 0.0625, 0.7, 0.03125, 0.7, 0.03125, 0.8, 0.0625, 0.8, 0.0004732, 0.8, 0.03125, 0.8, 0.03125, 0.7, 0.0004732, 0.7])
me_cube_007.materials.append(mat_material)
me_cube_007.use_mirror_vertex_groups = False
me_cube_007.update()
me_cube_008 = bpy.data.meshes.new('Cube.008')
me_cube_008.from_pydata([(1.0, 1.0, 3.103), (1.0, 1.0, -1.0), (1.0, -1.0, 3.103), (1.0, -1.0, -1.0), (-1.0, 1.0, 3.103), (-1.0, 1.0, -1.0), (-1.0, -1.0, 3.103), (-1.0, -1.0, -1.0), (-1.0, -0.8333, 2.291), (-1.0, -0.8333, -1.0), (-1.0, 0.8333, 2.291), (-1.0, 0.8333, -1.0), (1.0, -0.8333, -1.0), (1.0, 0.8333, -1.0), (1.0, 0.8333, 2.291), (1.0, -0.8333, 2.291), (-1.0, 0.8333, 2.29), (-1.0, -0.8333, 2.29), (-1.0, -0.8331, 2.291), (-1.0, 0.463, 2.705), (-1.0, 0.3189, 2.751), (-1.0, 0.7699, 2.481), (-1.0, 0.6929, 2.567), (-1.0, 0.8331, 2.291), (-1.0, 0.8173, 2.387), (-1.0, 0.5893, 2.643), (-1.0, -0.8173, 2.387), (-1.0, -0.5893, 2.643), (-1.0, -0.6929, 2.567), (-1.0, -0.7699, 2.481), (-1.0, -0.1626, 2.78), (-1.0, -0.3189, 2.751), (-1.0, 0.1626, 2.78), (-1.0, 0.0, 2.79), (-1.0, -0.463, 2.705), (1.0, -0.8333, 2.29), (1.0, 0.8333, 2.29), (1.0, -0.8331, 2.291), (1.0, -0.7699, 2.481), (1.0, -0.8173, 2.387), (1.0, -0.6929, 2.567), (1.0, -0.463, 2.705), (1.0, -0.5893, 2.643), (1.0, 0.8331, 2.291), (1.0, -0.3189, 2.751), (1.0, -0.1626, 2.78), (1.0, 0.0, 2.79), (1.0, 0.1626, 2.78), (1.0, 0.3189, 2.751), (1.0, 0.5893, 2.643), (1.0, 0.6929, 2.567), (1.0, 0.8173, 2.387), (1.0, 0.7699, 2.481), (1.0, 0.463, 2.705)], [], [(0, 4, 6, 2), (3, 2, 6, 7), (8, 17, 9, 7, 6, 4, 5, 11, 16, 10, 23, 24, 21, 22, 25, 19, 20, 32, 33, 30, 31, 34, 27, 28, 29, 26, 18), (3, 7, 9, 12), (5, 1, 13, 11), (43, 14, 36, 13, 1, 0, 2, 3, 12, 35, 15, 37, 39, 38, 40, 42, 41, 44, 45, 46, 47, 48, 53, 49, 50, 52, 51), (5, 4, 0, 1), (36, 14, 10, 16), (16, 11, 13, 36), (17, 8, 15, 35), (12, 9, 17, 35), (23, 10, 14, 43), (15, 8, 18, 37), (26, 39, 37, 18), (29, 38, 39, 26), (28, 40, 38, 29), (27, 42, 40, 28), (34, 41, 42, 27), (31, 44, 41, 34), (44, 31, 30, 45), (33, 46, 45, 30), (32, 47, 46, 33), (20, 48, 47, 32), (19, 53, 48, 20), (25, 49, 53, 19), (22, 50, 49, 25), (22, 21, 52, 50), (21, 24, 51, 52), (43, 51, 24, 23)])
_uv = me_cube_008.uv_layers.new(name='UVMap')
_uv.uv.foreach_set('vector', [0.625, 0.5, 0.875, 0.5, 0.875, 0.75, 0.625, 0.75, 0.375, 0.75, 0.625, 0.75, 0.625, 1.0, 0.375, 1.0, 0.5236, 0.02083, 0.5234, 0.02083, 0.375, 0.02083, 0.375, 0.0, 0.625, 0.0, 0.625, 0.25, 0.375, 0.25, 0.375, 0.2292, 0.5234, 0.2292, 0.5236, 0.2292, 0.5236, 0.2291, 0.5356, 0.2272, 0.5473, 0.2212, 0.5581, 0.2116, 0.5676, 0.1987, 0.5753, 0.1829, 0.5811, 0.1649, 0.5847, 0.1453, 0.5859, 0.125, 0.5847, 0.1047, 0.5811, 0.08514, 0.5753, 0.06713, 0.5676, 0.05134, 0.5581, 0.03839, 0.5473, 0.02876, 0.5356, 0.02283, 0.5236, 0.02086, 0.375, 0.75, 0.125, 0.75, 0.125, 0.7292, 0.375, 0.7292, 0.125, 0.5, 0.375, 0.5, 0.375, 0.5208, 0.125, 0.5208, 0.5236, 0.5209, 0.5236, 0.5208, 0.5234, 0.5208, 0.375, 0.5208, 0.375, 0.5, 0.625, 0.5, 0.625, 0.75, 0.375, 0.75, 0.375, 0.7292, 0.5234, 0.7292, 0.5236, 0.7292, 0.5236, 0.7291, 0.5356, 0.7272, 0.5473, 0.7212, 0.5581, 0.7116, 0.5676, 0.6987, 0.5753, 0.6829, 0.5811, 0.6649, 0.5847, 0.6453, 0.5859, 0.625, 0.5847, 0.6047, 0.5811, 0.5851, 0.5753, 0.5671, 0.5676, 0.5513, 0.5581, 0.5384, 0.5473, 0.5288, 0.5356, 0.5228, 0.375, 0.25, 0.625, 0.25, 0.625, 0.5, 0.375, 0.5, 0.6248, 0.4268, 0.625, 0.4268, 0.625, 0.3232, 0.6248, 0.3232, 0.6248, 0.3232, 0.4764, 0.3232, 0.4764, 0.4268, 0.6248, 0.4268, 0.6248, 0.9268, 0.625, 0.9268, 0.625, 0.8232, 0.6248, 0.8232, 0.4764, 0.8232, 0.4764, 0.9268, 0.6248, 0.9268, 0.6248, 0.8232, 0.8018, 0.5, 0.8018, 0.5, 0.6982, 0.5, 0.6982, 0.5, 0.6982, 0.75, 0.8018, 0.75, 0.8018, 0.75, 0.6982, 0.75, 0.4688, 0.7, 0.4688, 0.8, 0.4995, 0.8, 0.4995, 0.7, 0.4375, 0.7, 0.4375, 0.8, 0.4688, 0.8, 0.4688, 0.7, 0.4062, 0.7, 0.4062, 0.8, 0.4375, 0.8, 0.4375, 0.7, 0.375, 0.7, 0.375, 0.8, 0.4062, 0.8, 0.4062, 0.7, 0.3438, 0.7, 0.3438, 0.8, 0.375, 0.8, 0.375, 0.7, 0.3125, 0.7, 0.3125, 0.8, 0.3438, 0.8, 0.3438, 0.7, 0.3125, 0.8, 0.3125, 0.7, 0.2812, 0.7, 0.2812, 0.8, 0.25, 0.7, 0.25, 0.8, 0.2812, 0.8, 0.2812, 0.7, 0.2188, 0.7, 0.2188, 0.8, 0.25, 0.8, 0.25, 0.7, 0.1875, 0.7, 0.1875, 0.8, 0.2188, 0.8, 0.2188, 0.7, 0.1562, 0.7, 0.1562, 0.8, 0.1875, 0.8, 0.1875, 0.7, 0.125, 0.7, 0.125, 0.8, 0.1562, 0.8, 0.1562, 0.7, 0.09375, 0.7, 0.09375, 0.8, 0.125, 0.8, 0.125, 0.7, 0.09375, 0.7, 0.0625, 0.7, 0.0625, 0.8, 0.09375, 0.8, 0.0625, 0.7, 0.03125, 0.7, 0.03125, 0.8, 0.0625, 0.8, 0.0004732, 0.8, 0.03125, 0.8, 0.03125, 0.7, 0.0004732, 0.7])
me_cube_008.materials.append(mat_material)
me_cube_008.use_mirror_vertex_groups = False
me_cube_008.update()
me_cube_009 = bpy.data.meshes.new('Cube.009')
me_cube_009.from_pydata([(1.0, 1.0, 3.103), (1.0, 1.0, -1.0), (1.0, -1.0, 3.103), (1.0, -1.0, -1.0), (-1.0, 1.0, 3.103), (-1.0, 1.0, -1.0), (-1.0, -1.0, 3.103), (-1.0, -1.0, -1.0), (-1.0, -0.8333, 2.291), (-1.0, -0.8333, -1.0), (-1.0, 0.8333, 2.291), (-1.0, 0.8333, -1.0), (1.0, -0.8333, -1.0), (1.0, 0.8333, -1.0), (1.0, 0.8333, 2.291), (1.0, -0.8333, 2.291), (-1.0, 0.8333, 2.29), (-1.0, -0.8333, 2.29), (-1.0, -0.8331, 2.291), (-1.0, 0.463, 2.705), (-1.0, 0.3189, 2.751), (-1.0, 0.7699, 2.481), (-1.0, 0.6929, 2.567), (-1.0, 0.8331, 2.291), (-1.0, 0.8173, 2.387), (-1.0, 0.5893, 2.643), (-1.0, -0.8173, 2.387), (-1.0, -0.5893, 2.643), (-1.0, -0.6929, 2.567), (-1.0, -0.7699, 2.481), (-1.0, -0.1626, 2.78), (-1.0, -0.3189, 2.751), (-1.0, 0.1626, 2.78), (-1.0, 0.0, 2.79), (-1.0, -0.463, 2.705), (1.0, -0.8333, 2.29), (1.0, 0.8333, 2.29), (1.0, -0.8331, 2.291), (1.0, -0.7699, 2.481), (1.0, -0.8173, 2.387), (1.0, -0.6929, 2.567), (1.0, -0.463, 2.705), (1.0, -0.5893, 2.643), (1.0, 0.8331, 2.291), (1.0, -0.3189, 2.751), (1.0, -0.1626, 2.78), (1.0, 0.0, 2.79), (1.0, 0.1626, 2.78), (1.0, 0.3189, 2.751), (1.0, 0.5893, 2.643), (1.0, 0.6929, 2.567), (1.0, 0.8173, 2.387), (1.0, 0.7699, 2.481), (1.0, 0.463, 2.705)], [], [(0, 4, 6, 2), (3, 2, 6, 7), (8, 17, 9, 7, 6, 4, 5, 11, 16, 10, 23, 24, 21, 22, 25, 19, 20, 32, 33, 30, 31, 34, 27, 28, 29, 26, 18), (3, 7, 9, 12), (5, 1, 13, 11), (43, 14, 36, 13, 1, 0, 2, 3, 12, 35, 15, 37, 39, 38, 40, 42, 41, 44, 45, 46, 47, 48, 53, 49, 50, 52, 51), (5, 4, 0, 1), (36, 14, 10, 16), (16, 11, 13, 36), (17, 8, 15, 35), (12, 9, 17, 35), (23, 10, 14, 43), (15, 8, 18, 37), (26, 39, 37, 18), (29, 38, 39, 26), (28, 40, 38, 29), (27, 42, 40, 28), (34, 41, 42, 27), (31, 44, 41, 34), (44, 31, 30, 45), (33, 46, 45, 30), (32, 47, 46, 33), (20, 48, 47, 32), (19, 53, 48, 20), (25, 49, 53, 19), (22, 50, 49, 25), (22, 21, 52, 50), (21, 24, 51, 52), (43, 51, 24, 23)])
_uv = me_cube_009.uv_layers.new(name='UVMap')
_uv.uv.foreach_set('vector', [0.625, 0.5, 0.875, 0.5, 0.875, 0.75, 0.625, 0.75, 0.375, 0.75, 0.625, 0.75, 0.625, 1.0, 0.375, 1.0, 0.5236, 0.02083, 0.5234, 0.02083, 0.375, 0.02083, 0.375, 0.0, 0.625, 0.0, 0.625, 0.25, 0.375, 0.25, 0.375, 0.2292, 0.5234, 0.2292, 0.5236, 0.2292, 0.5236, 0.2291, 0.5356, 0.2272, 0.5473, 0.2212, 0.5581, 0.2116, 0.5676, 0.1987, 0.5753, 0.1829, 0.5811, 0.1649, 0.5847, 0.1453, 0.5859, 0.125, 0.5847, 0.1047, 0.5811, 0.08514, 0.5753, 0.06713, 0.5676, 0.05134, 0.5581, 0.03839, 0.5473, 0.02876, 0.5356, 0.02283, 0.5236, 0.02086, 0.375, 0.75, 0.125, 0.75, 0.125, 0.7292, 0.375, 0.7292, 0.125, 0.5, 0.375, 0.5, 0.375, 0.5208, 0.125, 0.5208, 0.5236, 0.5209, 0.5236, 0.5208, 0.5234, 0.5208, 0.375, 0.5208, 0.375, 0.5, 0.625, 0.5, 0.625, 0.75, 0.375, 0.75, 0.375, 0.7292, 0.5234, 0.7292, 0.5236, 0.7292, 0.5236, 0.7291, 0.5356, 0.7272, 0.5473, 0.7212, 0.5581, 0.7116, 0.5676, 0.6987, 0.5753, 0.6829, 0.5811, 0.6649, 0.5847, 0.6453, 0.5859, 0.625, 0.5847, 0.6047, 0.5811, 0.5851, 0.5753, 0.5671, 0.5676, 0.5513, 0.5581, 0.5384, 0.5473, 0.5288, 0.5356, 0.5228, 0.375, 0.25, 0.625, 0.25, 0.625, 0.5, 0.375, 0.5, 0.6248, 0.4268, 0.625, 0.4268, 0.625, 0.3232, 0.6248, 0.3232, 0.6248, 0.3232, 0.4764, 0.3232, 0.4764, 0.4268, 0.6248, 0.4268, 0.6248, 0.9268, 0.625, 0.9268, 0.625, 0.8232, 0.6248, 0.8232, 0.4764, 0.8232, 0.4764, 0.9268, 0.6248, 0.9268, 0.6248, 0.8232, 0.8018, 0.5, 0.8018, 0.5, 0.6982, 0.5, 0.6982, 0.5, 0.6982, 0.75, 0.8018, 0.75, 0.8018, 0.75, 0.6982, 0.75, 0.4688, 0.7, 0.4688, 0.8, 0.4995, 0.8, 0.4995, 0.7, 0.4375, 0.7, 0.4375, 0.8, 0.4688, 0.8, 0.4688, 0.7, 0.4062, 0.7, 0.4062, 0.8, 0.4375, 0.8, 0.4375, 0.7, 0.375, 0.7, 0.375, 0.8, 0.4062, 0.8, 0.4062, 0.7, 0.3438, 0.7, 0.3438, 0.8, 0.375, 0.8, 0.375, 0.7, 0.3125, 0.7, 0.3125, 0.8, 0.3438, 0.8, 0.3438, 0.7, 0.3125, 0.8, 0.3125, 0.7, 0.2812, 0.7, 0.2812, 0.8, 0.25, 0.7, 0.25, 0.8, 0.2812, 0.8, 0.2812, 0.7, 0.2188, 0.7, 0.2188, 0.8, 0.25, 0.8, 0.25, 0.7, 0.1875, 0.7, 0.1875, 0.8, 0.2188, 0.8, 0.2188, 0.7, 0.1562, 0.7, 0.1562, 0.8, 0.1875, 0.8, 0.1875, 0.7, 0.125, 0.7, 0.125, 0.8, 0.1562, 0.8, 0.1562, 0.7, 0.09375, 0.7, 0.09375, 0.8, 0.125, 0.8, 0.125, 0.7, 0.09375, 0.7, 0.0625, 0.7, 0.0625, 0.8, 0.09375, 0.8, 0.0625, 0.7, 0.03125, 0.7, 0.03125, 0.8, 0.0625, 0.8, 0.0004732, 0.8, 0.03125, 0.8, 0.03125, 0.7, 0.0004732, 0.7])
me_cube_009.materials.append(mat_material)
me_cube_009.use_mirror_vertex_groups = False
me_cube_009.update()
me_cube_010 = bpy.data.meshes.new('Cube.010')
me_cube_010.from_pydata([(1.0, 1.0, 3.103), (1.0, 1.0, -1.0), (1.0, -1.0, 3.103), (1.0, -1.0, -1.0), (-1.0, 1.0, 3.103), (-1.0, 1.0, -1.0), (-1.0, -1.0, 3.103), (-1.0, -1.0, -1.0), (-1.0, -0.8333, 2.291), (-1.0, -0.8333, -1.0), (-1.0, 0.8333, 2.291), (-1.0, 0.8333, -1.0), (1.0, -0.8333, -1.0), (1.0, 0.8333, -1.0), (1.0, 0.8333, 2.291), (1.0, -0.8333, 2.291), (-1.0, 0.8333, 2.29), (-1.0, -0.8333, 2.29), (-1.0, -0.8331, 2.291), (-1.0, 0.463, 2.705), (-1.0, 0.3189, 2.751), (-1.0, 0.7699, 2.481), (-1.0, 0.6929, 2.567), (-1.0, 0.8331, 2.291), (-1.0, 0.8173, 2.387), (-1.0, 0.5893, 2.643), (-1.0, -0.8173, 2.387), (-1.0, -0.5893, 2.643), (-1.0, -0.6929, 2.567), (-1.0, -0.7699, 2.481), (-1.0, -0.1626, 2.78), (-1.0, -0.3189, 2.751), (-1.0, 0.1626, 2.78), (-1.0, 0.0, 2.79), (-1.0, -0.463, 2.705), (1.0, -0.8333, 2.29), (1.0, 0.8333, 2.29), (1.0, -0.8331, 2.291), (1.0, -0.7699, 2.481), (1.0, -0.8173, 2.387), (1.0, -0.6929, 2.567), (1.0, -0.463, 2.705), (1.0, -0.5893, 2.643), (1.0, 0.8331, 2.291), (1.0, -0.3189, 2.751), (1.0, -0.1626, 2.78), (1.0, 0.0, 2.79), (1.0, 0.1626, 2.78), (1.0, 0.3189, 2.751), (1.0, 0.5893, 2.643), (1.0, 0.6929, 2.567), (1.0, 0.8173, 2.387), (1.0, 0.7699, 2.481), (1.0, 0.463, 2.705)], [], [(0, 4, 6, 2), (3, 2, 6, 7), (8, 17, 9, 7, 6, 4, 5, 11, 16, 10, 23, 24, 21, 22, 25, 19, 20, 32, 33, 30, 31, 34, 27, 28, 29, 26, 18), (3, 7, 9, 12), (5, 1, 13, 11), (43, 14, 36, 13, 1, 0, 2, 3, 12, 35, 15, 37, 39, 38, 40, 42, 41, 44, 45, 46, 47, 48, 53, 49, 50, 52, 51), (5, 4, 0, 1), (36, 14, 10, 16), (16, 11, 13, 36), (17, 8, 15, 35), (12, 9, 17, 35), (23, 10, 14, 43), (15, 8, 18, 37), (26, 39, 37, 18), (29, 38, 39, 26), (28, 40, 38, 29), (27, 42, 40, 28), (34, 41, 42, 27), (31, 44, 41, 34), (44, 31, 30, 45), (33, 46, 45, 30), (32, 47, 46, 33), (20, 48, 47, 32), (19, 53, 48, 20), (25, 49, 53, 19), (22, 50, 49, 25), (22, 21, 52, 50), (21, 24, 51, 52), (43, 51, 24, 23)])
_uv = me_cube_010.uv_layers.new(name='UVMap')
_uv.uv.foreach_set('vector', [0.625, 0.5, 0.875, 0.5, 0.875, 0.75, 0.625, 0.75, 0.375, 0.75, 0.625, 0.75, 0.625, 1.0, 0.375, 1.0, 0.5236, 0.02083, 0.5234, 0.02083, 0.375, 0.02083, 0.375, 0.0, 0.625, 0.0, 0.625, 0.25, 0.375, 0.25, 0.375, 0.2292, 0.5234, 0.2292, 0.5236, 0.2292, 0.5236, 0.2291, 0.5356, 0.2272, 0.5473, 0.2212, 0.5581, 0.2116, 0.5676, 0.1987, 0.5753, 0.1829, 0.5811, 0.1649, 0.5847, 0.1453, 0.5859, 0.125, 0.5847, 0.1047, 0.5811, 0.08514, 0.5753, 0.06713, 0.5676, 0.05134, 0.5581, 0.03839, 0.5473, 0.02876, 0.5356, 0.02283, 0.5236, 0.02086, 0.375, 0.75, 0.125, 0.75, 0.125, 0.7292, 0.375, 0.7292, 0.125, 0.5, 0.375, 0.5, 0.375, 0.5208, 0.125, 0.5208, 0.5236, 0.5209, 0.5236, 0.5208, 0.5234, 0.5208, 0.375, 0.5208, 0.375, 0.5, 0.625, 0.5, 0.625, 0.75, 0.375, 0.75, 0.375, 0.7292, 0.5234, 0.7292, 0.5236, 0.7292, 0.5236, 0.7291, 0.5356, 0.7272, 0.5473, 0.7212, 0.5581, 0.7116, 0.5676, 0.6987, 0.5753, 0.6829, 0.5811, 0.6649, 0.5847, 0.6453, 0.5859, 0.625, 0.5847, 0.6047, 0.5811, 0.5851, 0.5753, 0.5671, 0.5676, 0.5513, 0.5581, 0.5384, 0.5473, 0.5288, 0.5356, 0.5228, 0.375, 0.25, 0.625, 0.25, 0.625, 0.5, 0.375, 0.5, 0.6248, 0.4268, 0.625, 0.4268, 0.625, 0.3232, 0.6248, 0.3232, 0.6248, 0.3232, 0.4764, 0.3232, 0.4764, 0.4268, 0.6248, 0.4268, 0.6248, 0.9268, 0.625, 0.9268, 0.625, 0.8232, 0.6248, 0.8232, 0.4764, 0.8232, 0.4764, 0.9268, 0.6248, 0.9268, 0.6248, 0.8232, 0.8018, 0.5, 0.8018, 0.5, 0.6982, 0.5, 0.6982, 0.5, 0.6982, 0.75, 0.8018, 0.75, 0.8018, 0.75, 0.6982, 0.75, 0.4688, 0.7, 0.4688, 0.8, 0.4995, 0.8, 0.4995, 0.7, 0.4375, 0.7, 0.4375, 0.8, 0.4688, 0.8, 0.4688, 0.7, 0.4062, 0.7, 0.4062, 0.8, 0.4375, 0.8, 0.4375, 0.7, 0.375, 0.7, 0.375, 0.8, 0.4062, 0.8, 0.4062, 0.7, 0.3438, 0.7, 0.3438, 0.8, 0.375, 0.8, 0.375, 0.7, 0.3125, 0.7, 0.3125, 0.8, 0.3438, 0.8, 0.3438, 0.7, 0.3125, 0.8, 0.3125, 0.7, 0.2812, 0.7, 0.2812, 0.8, 0.25, 0.7, 0.25, 0.8, 0.2812, 0.8, 0.2812, 0.7, 0.2188, 0.7, 0.2188, 0.8, 0.25, 0.8, 0.25, 0.7, 0.1875, 0.7, 0.1875, 0.8, 0.2188, 0.8, 0.2188, 0.7, 0.1562, 0.7, 0.1562, 0.8, 0.1875, 0.8, 0.1875, 0.7, 0.125, 0.7, 0.125, 0.8, 0.1562, 0.8, 0.1562, 0.7, 0.09375, 0.7, 0.09375, 0.8, 0.125, 0.8, 0.125, 0.7, 0.09375, 0.7, 0.0625, 0.7, 0.0625, 0.8, 0.09375, 0.8, 0.0625, 0.7, 0.03125, 0.7, 0.03125, 0.8, 0.0625, 0.8, 0.0004732, 0.8, 0.03125, 0.8, 0.03125, 0.7, 0.0004732, 0.7])
me_cube_010.materials.append(mat_material)
me_cube_010.use_mirror_vertex_groups = False
me_cube_010.update()
me_cube_011 = bpy.data.meshes.new('Cube.011')
me_cube_011.from_pydata([(1.0, 1.0, 3.103), (1.0, 1.0, -1.0), (1.0, -1.0, 3.103), (1.0, -1.0, -1.0), (-1.0, 1.0, 3.103), (-1.0, 1.0, -1.0), (-1.0, -1.0, 3.103), (-1.0, -1.0, -1.0), (-1.0, -0.8333, 2.291), (-1.0, -0.8333, -1.0), (-1.0, 0.8333, 2.291), (-1.0, 0.8333, -1.0), (1.0, -0.8333, -1.0), (1.0, 0.8333, -1.0), (1.0, 0.8333, 2.291), (1.0, -0.8333, 2.291), (-1.0, 0.8333, 2.29), (-1.0, -0.8333, 2.29), (-1.0, -0.8331, 2.291), (-1.0, 0.463, 2.705), (-1.0, 0.3189, 2.751), (-1.0, 0.7699, 2.481), (-1.0, 0.6929, 2.567), (-1.0, 0.8331, 2.291), (-1.0, 0.8173, 2.387), (-1.0, 0.5893, 2.643), (-1.0, -0.8173, 2.387), (-1.0, -0.5893, 2.643), (-1.0, -0.6929, 2.567), (-1.0, -0.7699, 2.481), (-1.0, -0.1626, 2.78), (-1.0, -0.3189, 2.751), (-1.0, 0.1626, 2.78), (-1.0, 0.0, 2.79), (-1.0, -0.463, 2.705), (1.0, -0.8333, 2.29), (1.0, 0.8333, 2.29), (1.0, -0.8331, 2.291), (1.0, -0.7699, 2.481), (1.0, -0.8173, 2.387), (1.0, -0.6929, 2.567), (1.0, -0.463, 2.705), (1.0, -0.5893, 2.643), (1.0, 0.8331, 2.291), (1.0, -0.3189, 2.751), (1.0, -0.1626, 2.78), (1.0, 0.0, 2.79), (1.0, 0.1626, 2.78), (1.0, 0.3189, 2.751), (1.0, 0.5893, 2.643), (1.0, 0.6929, 2.567), (1.0, 0.8173, 2.387), (1.0, 0.7699, 2.481), (1.0, 0.463, 2.705)], [], [(0, 4, 6, 2), (3, 2, 6, 7), (8, 17, 9, 7, 6, 4, 5, 11, 16, 10, 23, 24, 21, 22, 25, 19, 20, 32, 33, 30, 31, 34, 27, 28, 29, 26, 18), (3, 7, 9, 12), (5, 1, 13, 11), (43, 14, 36, 13, 1, 0, 2, 3, 12, 35, 15, 37, 39, 38, 40, 42, 41, 44, 45, 46, 47, 48, 53, 49, 50, 52, 51), (5, 4, 0, 1), (36, 14, 10, 16), (16, 11, 13, 36), (17, 8, 15, 35), (12, 9, 17, 35), (23, 10, 14, 43), (15, 8, 18, 37), (26, 39, 37, 18), (29, 38, 39, 26), (28, 40, 38, 29), (27, 42, 40, 28), (34, 41, 42, 27), (31, 44, 41, 34), (44, 31, 30, 45), (33, 46, 45, 30), (32, 47, 46, 33), (20, 48, 47, 32), (19, 53, 48, 20), (25, 49, 53, 19), (22, 50, 49, 25), (22, 21, 52, 50), (21, 24, 51, 52), (43, 51, 24, 23)])
_uv = me_cube_011.uv_layers.new(name='UVMap')
_uv.uv.foreach_set('vector', [0.625, 0.5, 0.875, 0.5, 0.875, 0.75, 0.625, 0.75, 0.375, 0.75, 0.625, 0.75, 0.625, 1.0, 0.375, 1.0, 0.5236, 0.02083, 0.5234, 0.02083, 0.375, 0.02083, 0.375, 0.0, 0.625, 0.0, 0.625, 0.25, 0.375, 0.25, 0.375, 0.2292, 0.5234, 0.2292, 0.5236, 0.2292, 0.5236, 0.2291, 0.5356, 0.2272, 0.5473, 0.2212, 0.5581, 0.2116, 0.5676, 0.1987, 0.5753, 0.1829, 0.5811, 0.1649, 0.5847, 0.1453, 0.5859, 0.125, 0.5847, 0.1047, 0.5811, 0.08514, 0.5753, 0.06713, 0.5676, 0.05134, 0.5581, 0.03839, 0.5473, 0.02876, 0.5356, 0.02283, 0.5236, 0.02086, 0.375, 0.75, 0.125, 0.75, 0.125, 0.7292, 0.375, 0.7292, 0.125, 0.5, 0.375, 0.5, 0.375, 0.5208, 0.125, 0.5208, 0.5236, 0.5209, 0.5236, 0.5208, 0.5234, 0.5208, 0.375, 0.5208, 0.375, 0.5, 0.625, 0.5, 0.625, 0.75, 0.375, 0.75, 0.375, 0.7292, 0.5234, 0.7292, 0.5236, 0.7292, 0.5236, 0.7291, 0.5356, 0.7272, 0.5473, 0.7212, 0.5581, 0.7116, 0.5676, 0.6987, 0.5753, 0.6829, 0.5811, 0.6649, 0.5847, 0.6453, 0.5859, 0.625, 0.5847, 0.6047, 0.5811, 0.5851, 0.5753, 0.5671, 0.5676, 0.5513, 0.5581, 0.5384, 0.5473, 0.5288, 0.5356, 0.5228, 0.375, 0.25, 0.625, 0.25, 0.625, 0.5, 0.375, 0.5, 0.6248, 0.4268, 0.625, 0.4268, 0.625, 0.3232, 0.6248, 0.3232, 0.6248, 0.3232, 0.4764, 0.3232, 0.4764, 0.4268, 0.6248, 0.4268, 0.6248, 0.9268, 0.625, 0.9268, 0.625, 0.8232, 0.6248, 0.8232, 0.4764, 0.8232, 0.4764, 0.9268, 0.6248, 0.9268, 0.6248, 0.8232, 0.8018, 0.5, 0.8018, 0.5, 0.6982, 0.5, 0.6982, 0.5, 0.6982, 0.75, 0.8018, 0.75, 0.8018, 0.75, 0.6982, 0.75, 0.4688, 0.7, 0.4688, 0.8, 0.4995, 0.8, 0.4995, 0.7, 0.4375, 0.7, 0.4375, 0.8, 0.4688, 0.8, 0.4688, 0.7, 0.4062, 0.7, 0.4062, 0.8, 0.4375, 0.8, 0.4375, 0.7, 0.375, 0.7, 0.375, 0.8, 0.4062, 0.8, 0.4062, 0.7, 0.3438, 0.7, 0.3438, 0.8, 0.375, 0.8, 0.375, 0.7, 0.3125, 0.7, 0.3125, 0.8, 0.3438, 0.8, 0.3438, 0.7, 0.3125, 0.8, 0.3125, 0.7, 0.2812, 0.7, 0.2812, 0.8, 0.25, 0.7, 0.25, 0.8, 0.2812, 0.8, 0.2812, 0.7, 0.2188, 0.7, 0.2188, 0.8, 0.25, 0.8, 0.25, 0.7, 0.1875, 0.7, 0.1875, 0.8, 0.2188, 0.8, 0.2188, 0.7, 0.1562, 0.7, 0.1562, 0.8, 0.1875, 0.8, 0.1875, 0.7, 0.125, 0.7, 0.125, 0.8, 0.1562, 0.8, 0.1562, 0.7, 0.09375, 0.7, 0.09375, 0.8, 0.125, 0.8, 0.125, 0.7, 0.09375, 0.7, 0.0625, 0.7, 0.0625, 0.8, 0.09375, 0.8, 0.0625, 0.7, 0.03125, 0.7, 0.03125, 0.8, 0.0625, 0.8, 0.0004732, 0.8, 0.03125, 0.8, 0.03125, 0.7, 0.0004732, 0.7])
me_cube_011.materials.append(mat_material)
me_cube_011.use_mirror_vertex_groups = False
me_cube_011.update()

# ---- objects
ob_cube = bpy.data.objects.new('Cube', me_cube)
ob_cube_001 = bpy.data.objects.new('Cube.001', me_cube_002)
ob_cube_002 = bpy.data.objects.new('Cube.002', me_cube_003)
ob_cube_003 = bpy.data.objects.new('Cube.003', me_cube_004)
ob_cube_004 = bpy.data.objects.new('Cube.004', me_cube_005)
ob_cube_005 = bpy.data.objects.new('Cube.005', me_cube_006)
ob_cube_006 = bpy.data.objects.new('Cube.006', me_cube_007)
ob_cube_007 = bpy.data.objects.new('Cube.007', me_cube_008)
ob_cube_008 = bpy.data.objects.new('Cube.008', me_cube_009)
ob_cube_009 = bpy.data.objects.new('Cube.009', me_cube_010)
ob_cube_010 = bpy.data.objects.new('Cube.010', me_cube_011)

# ---- transforms, parenting, visibility, modifiers, constraints
ob_cube.location = (0.0, 0.0, 40.0)
ob_cube.scale = (4.0, 24.0, 40.0)
ob_cube.lock_rotations_4d = False
ob_cube.empty_display_type = 'ARROWS'
ob_cube.lineart.crease_threshold = 0.0
ob_cube_001.location = (0.0, 48.0, 40.0)
ob_cube_001.scale = (4.0, 24.0, 40.0)
ob_cube_001.lock_rotations_4d = False
ob_cube_001.empty_display_type = 'ARROWS'
ob_cube_001.lineart.crease_threshold = 0.0
ob_cube_002.location = (0.0, -48.0, 40.0)
ob_cube_002.scale = (4.0, 24.0, 40.0)
ob_cube_002.lock_rotations_4d = False
ob_cube_002.empty_display_type = 'ARROWS'
ob_cube_002.lineart.crease_threshold = 0.0
ob_cube_003.location = (0.0, 96.0, 40.0)
ob_cube_003.scale = (4.0, 24.0, 40.0)
ob_cube_003.lock_rotations_4d = False
ob_cube_003.empty_display_type = 'ARROWS'
ob_cube_003.lineart.crease_threshold = 0.0
ob_cube_004.location = (0.0, -96.0, 40.0)
ob_cube_004.scale = (4.0, 24.0, 40.0)
ob_cube_004.lock_rotations_4d = False
ob_cube_004.empty_display_type = 'ARROWS'
ob_cube_004.lineart.crease_threshold = 0.0
ob_cube_005.location = (0.0, 144.0, 40.0)
ob_cube_005.scale = (4.0, 24.0, 40.0)
ob_cube_005.lock_rotations_4d = False
ob_cube_005.empty_display_type = 'ARROWS'
ob_cube_005.lineart.crease_threshold = 0.0
ob_cube_006.location = (0.0, -144.0, 40.0)
ob_cube_006.scale = (4.0, 24.0, 40.0)
ob_cube_006.lock_rotations_4d = False
ob_cube_006.empty_display_type = 'ARROWS'
ob_cube_006.lineart.crease_threshold = 0.0
ob_cube_007.location = (0.0, 192.0, 40.0)
ob_cube_007.scale = (4.0, 24.0, 40.0)
ob_cube_007.lock_rotations_4d = False
ob_cube_007.empty_display_type = 'ARROWS'
ob_cube_007.lineart.crease_threshold = 0.0
ob_cube_008.location = (0.0, -192.0, 40.0)
ob_cube_008.scale = (4.0, 24.0, 40.0)
ob_cube_008.lock_rotations_4d = False
ob_cube_008.empty_display_type = 'ARROWS'
ob_cube_008.lineart.crease_threshold = 0.0
ob_cube_009.location = (0.0, 240.0, 40.0)
ob_cube_009.scale = (4.0, 24.0, 40.0)
ob_cube_009.lock_rotations_4d = False
ob_cube_009.empty_display_type = 'ARROWS'
ob_cube_009.lineart.crease_threshold = 0.0
ob_cube_010.location = (0.0, -240.0, 40.0)
ob_cube_010.scale = (4.0, 24.0, 40.0)
ob_cube_010.lock_rotations_4d = False
ob_cube_010.empty_display_type = 'ARROWS'
ob_cube_010.lineart.crease_threshold = 0.0

# ---- collection membership
col_collection.objects.link(ob_cube)
col_collection.objects.link(ob_cube_001)
col_collection.objects.link(ob_cube_002)
col_collection.objects.link(ob_cube_003)
col_collection.objects.link(ob_cube_004)
col_collection.objects.link(ob_cube_005)
col_collection.objects.link(ob_cube_006)
col_collection.objects.link(ob_cube_007)
col_collection.objects.link(ob_cube_008)
col_collection.objects.link(ob_cube_009)
col_collection.objects.link(ob_cube_010)

# ---- scene / render settings (as saved in the file)
scene.frame_start = 1; scene.frame_end = 250; scene.frame_set(1)
scene.render.engine = 'BLENDER_EEVEE_NEXT'
bpy.context.view_layer.update()

# ---- added for rendering (the .blend has no active camera and no usable light): camera, sun
cam_auto = bpy.data.cameras.new('AutoCamera')
cam_auto.lens = 50.0
cam_auto.sensor_width = 36.0
cam_auto.clip_end = 8978.94
ob_auto_camera = bpy.data.objects.new('AutoCamera', cam_auto)
scene.collection.objects.link(ob_auto_camera)
ob_auto_camera.location = (511.623, -613.947, 491.349)
ob_auto_camera.rotation_euler = (1.09748, -7.21219e-08, 0.694738)
scene.camera = ob_auto_camera
light_auto_sun = bpy.data.lights.new('AutoSun', 'SUN')
light_auto_sun.energy = 3.0
light_auto_sun.angle = 0.0523599
ob_auto_sun = bpy.data.objects.new('AutoSun', light_auto_sun)
scene.collection.objects.link(ob_auto_sun)
ob_auto_sun.rotation_euler = (0.872665, 0.174533, 0.523599)
bpy.context.view_layer.update()

